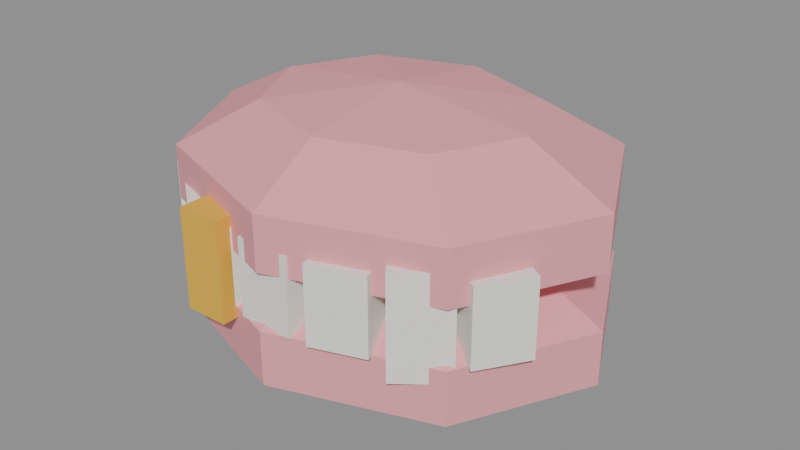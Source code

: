 # Source: dentures.blend  (saved by Blender 5.0.119; exported with 4.5.12 LTS)
import bpy
from mathutils import Matrix  # noqa: F401  (used for matrix-valued properties, if any)

bpy.ops.wm.read_factory_settings(use_empty=True)
scene = bpy.context.scene
scene.name = 'Scene'

# ---- materials (node trees are filled in below, after node groups)
mat_c_f0a0a8 = bpy.data.materials.new('C_f0a0a8')
mat_c_f0a0a8.diffuse_color = (0.9412, 0.6275, 0.6588, 1.0)
mat_c_f1efe8 = bpy.data.materials.new('C_f1efe8')
mat_c_f1efe8.diffuse_color = (0.9451, 0.9373, 0.9098, 1.0)
mat_m_e8b83a = bpy.data.materials.new('M_e8b83a')
mat_m_e8b83a.diffuse_color = (0.9098, 0.7216, 0.2275, 1.0)

# ---- material node trees
mat_c_f0a0a8.use_nodes = True; mat_c_f0a0a8.node_tree.nodes.clear()
_N = mat_c_f0a0a8.node_tree.nodes; _L = mat_c_f0a0a8.node_tree.links
n0 = _N.new('ShaderNodeBsdfPrincipled'); n0.name = 'Principled BSDF'; n0.location = (-200, 100)
n0.inputs[0].default_value = (0.8714, 0.3515, 0.3916, 1.0)
n0.inputs[2].default_value = 0.75
n1 = _N.new('ShaderNodeOutputMaterial'); n1.name = 'Material Output'; n1.location = (200, 100)
_L.new(n0.outputs[0], n1.inputs[0])
n1.is_active_output = True
mat_c_f1efe8.use_nodes = True; mat_c_f1efe8.node_tree.nodes.clear()
_N = mat_c_f1efe8.node_tree.nodes; _L = mat_c_f1efe8.node_tree.links
n0 = _N.new('ShaderNodeBsdfPrincipled'); n0.name = 'Principled BSDF'; n0.location = (-200, 100)
n0.inputs[0].default_value = (0.8796, 0.8632, 0.807, 1.0)
n0.inputs[2].default_value = 0.75
n1 = _N.new('ShaderNodeOutputMaterial'); n1.name = 'Material Output'; n1.location = (200, 100)
_L.new(n0.outputs[0], n1.inputs[0])
n1.is_active_output = True
mat_m_e8b83a.use_nodes = True; mat_m_e8b83a.node_tree.nodes.clear()
_N = mat_m_e8b83a.node_tree.nodes; _L = mat_m_e8b83a.node_tree.links
n0 = _N.new('ShaderNodeBsdfPrincipled'); n0.name = 'Principled BSDF'; n0.location = (-200, 100)
n0.inputs[0].default_value = (0.807, 0.4793, 0.04231, 1.0)
n0.inputs[2].default_value = 0.75
n1 = _N.new('ShaderNodeOutputMaterial'); n1.name = 'Material Output'; n1.location = (200, 100)
_L.new(n0.outputs[0], n1.inputs[0])
n1.is_active_output = True

# ---- meshes
me_dentures = bpy.data.meshes.new('dentures')
me_dentures.from_pydata([(0.0, 0.0, 0.031), (0.0, 0.08229, 0.01897), (0.0, 0.1331, -0.01253), (0.0, 0.1331, -0.05147), (0.0, 0.08229, -0.08297), (0.0, 0.0, -0.095), (0.06983, 0.05819, 0.01897), (0.113, 0.09415, -0.01253), (0.113, 0.09415, -0.05147), (0.06983, 0.05819, -0.08297), (0.09875, 0.0, 0.01897), (0.1598, 0.0, -0.01253), (0.1598, 0.0, -0.05147), (0.09875, 0.0, -0.08297), (0.06983, -0.05819, 0.01897), (0.113, -0.09415, -0.01253), (0.113, -0.09415, -0.05147), (0.06983, -0.05819, -0.08297), (0.0, -0.08229, 0.01897), (0.0, -0.1331, -0.01253), (0.0, -0.1331, -0.05147), (0.0, -0.08229, -0.08297), (-0.06983, -0.05819, 0.01897), (-0.113, -0.09415, -0.01253), (-0.113, -0.09415, -0.05147), (-0.06983, -0.05819, -0.08297), (-0.09875, 0.0, 0.01897), (-0.1598, 0.0, -0.01253), (-0.1598, 0.0, -0.05147), (-0.09875, 0.0, -0.08297), (-0.06983, 0.05819, 0.01897), (-0.113, 0.09415, -0.01253), (-0.113, 0.09415, -0.05147), (-0.06983, 0.05819, -0.08297), (0.0, 0.0, 0.111), (0.0, 0.08229, 0.09897), (0.0, 0.1331, 0.06747), (0.0, 0.1331, 0.02853), (0.0, 0.08229, -0.002968), (0.0, 0.0, -0.015), (0.06983, 0.05819, 0.09897), (0.113, 0.09415, 0.06747), (0.113, 0.09415, 0.02853), (0.06983, 0.05819, -0.002968), (0.09875, 0.0, 0.09897), (0.1598, 0.0, 0.06747), (0.1598, 0.0, 0.02853), (0.09875, 0.0, -0.002968), (0.06983, -0.05819, 0.09897), (0.113, -0.09415, 0.06747), (0.113, -0.09415, 0.02853), (0.06983, -0.05819, -0.002968), (0.0, -0.08229, 0.09897), (0.0, -0.1331, 0.06747), (0.0, -0.1331, 0.02853), (0.0, -0.08229, -0.002968), (-0.06983, -0.05819, 0.09897), (-0.113, -0.09415, 0.06747), (-0.113, -0.09415, 0.02853), (-0.06983, -0.05819, -0.002968), (-0.09875, 0.0, 0.09897), (-0.1598, 0.0, 0.06747), (-0.1598, 0.0, 0.02853), (-0.09875, 0.0, -0.002968), (-0.06983, 0.05819, 0.09897), (-0.113, 0.09415, 0.06747), (-0.113, 0.09415, 0.02853), (-0.06983, 0.05819, -0.002968), (0.1238, -0.08599, -0.012), (0.1238, -0.08599, 0.044), (0.0969, -0.0687, -0.012), (0.0969, -0.0687, 0.044), (0.1454, -0.05233, -0.012), (0.1454, -0.05233, 0.044), (0.1185, -0.03504, -0.012), (0.1185, -0.03504, 0.044), (0.08322, -0.113, -0.024), (0.08322, -0.113, 0.05), (0.06343, -0.08781, -0.024), (0.06343, -0.08781, 0.05), (0.1147, -0.08823, -0.024), (0.1147, -0.08823, 0.05), (0.09487, -0.06308, -0.024), (0.09487, -0.06308, 0.05), (0.03345, -0.1275, -0.012), (0.03345, -0.1275, 0.044), (0.02298, -0.09726, -0.012), (0.02298, -0.09726, 0.044), (0.07125, -0.1144, -0.012), (0.07125, -0.1144, 0.044), (0.06078, -0.08417, -0.012), (0.06078, -0.08417, 0.044), (-0.02, -0.128, -0.012), (-0.02, -0.128, 0.044), (-0.02, -0.096, -0.012), (-0.02, -0.096, 0.044), (0.02, -0.128, -0.012), (0.02, -0.128, 0.044), (0.02, -0.096, -0.012), (0.02, -0.096, 0.044), (-0.07125, -0.1144, -0.012), (-0.07125, -0.1144, 0.044), (-0.06078, -0.08417, -0.012), (-0.06078, -0.08417, 0.044), (-0.03345, -0.1275, -0.012), (-0.03345, -0.1275, 0.044), (-0.02298, -0.09726, -0.012), (-0.02298, -0.09726, 0.044), (-0.1147, -0.08823, -0.012), (-0.1147, -0.08823, 0.044), (-0.09487, -0.06308, -0.012), (-0.09487, -0.06308, 0.044), (-0.08322, -0.113, -0.012), (-0.08322, -0.113, 0.044), (-0.06343, -0.08781, -0.012), (-0.06343, -0.08781, 0.044), (-0.1454, -0.05233, -0.024), (-0.1454, -0.05233, 0.05), (-0.1185, -0.03504, -0.024), (-0.1185, -0.03504, 0.05), (-0.1238, -0.08599, -0.024), (-0.1238, -0.08599, 0.05), (-0.0969, -0.0687, -0.024), (-0.0969, -0.0687, 0.05), (-0.064, -0.134, -0.02), (-0.064, -0.134, 0.052), (-0.064, -0.106, -0.02), (-0.064, -0.106, 0.052), (-0.032, -0.134, -0.02), (-0.032, -0.134, 0.052), (-0.032, -0.106, -0.02), (-0.032, -0.106, 0.052)], [], [(1, 0, 6), (4, 3, 8, 9), (2, 1, 6, 7), (5, 4, 9), (3, 2, 7, 8), (5, 9, 13), (8, 7, 11, 12), (6, 0, 10), (9, 8, 12, 13), (7, 6, 10, 11), (5, 13, 17), (12, 11, 15, 16), (10, 0, 14), (13, 12, 16, 17), (11, 10, 14, 15), (5, 17, 21), (16, 15, 19, 20), (14, 0, 18), (17, 16, 20, 21), (15, 14, 18, 19), (5, 21, 25), (20, 19, 23, 24), (18, 0, 22), (21, 20, 24, 25), (19, 18, 22, 23), (5, 25, 29), (24, 23, 27, 28), (22, 0, 26), (25, 24, 28, 29), (23, 22, 26, 27), (5, 29, 33), (28, 27, 31, 32), (26, 0, 30), (29, 28, 32, 33), (27, 26, 30, 31), (5, 33, 4), (32, 31, 2, 3), (30, 0, 1), (33, 32, 3, 4), (31, 30, 1, 2), (35, 34, 40), (38, 37, 42, 43), (36, 35, 40, 41), (39, 38, 43), (37, 36, 41, 42), (39, 43, 47), (42, 41, 45, 46), (40, 34, 44), (43, 42, 46, 47), (41, 40, 44, 45), (39, 47, 51), (46, 45, 49, 50), (44, 34, 48), (47, 46, 50, 51), (45, 44, 48, 49), (39, 51, 55), (50, 49, 53, 54), (48, 34, 52), (51, 50, 54, 55), (49, 48, 52, 53), (39, 55, 59), (54, 53, 57, 58), (52, 34, 56), (55, 54, 58, 59), (53, 52, 56, 57), (39, 59, 63), (58, 57, 61, 62), (56, 34, 60), (59, 58, 62, 63), (57, 56, 60, 61), (39, 63, 67), (62, 61, 65, 66), (60, 34, 64), (63, 62, 66, 67), (61, 60, 64, 65), (39, 67, 38), (66, 65, 36, 37), (64, 34, 35), (67, 66, 37, 38), (65, 64, 35, 36), (68, 69, 71, 70), (70, 71, 75, 74), (74, 75, 73, 72), (72, 73, 69, 68), (70, 74, 72, 68), (75, 71, 69, 73), (76, 77, 79, 78), (78, 79, 83, 82), (82, 83, 81, 80), (80, 81, 77, 76), (78, 82, 80, 76), (83, 79, 77, 81), (84, 85, 87, 86), (86, 87, 91, 90), (90, 91, 89, 88), (88, 89, 85, 84), (86, 90, 88, 84), (91, 87, 85, 89), (92, 93, 95, 94), (94, 95, 99, 98), (98, 99, 97, 96), (96, 97, 93, 92), (94, 98, 96, 92), (99, 95, 93, 97), (100, 101, 103, 102), (102, 103, 107, 106), (106, 107, 105, 104), (104, 105, 101, 100), (102, 106, 104, 100), (107, 103, 101, 105), (108, 109, 111, 110), (110, 111, 115, 114), (114, 115, 113, 112), (112, 113, 109, 108), (110, 114, 112, 108), (115, 111, 109, 113), (116, 117, 119, 118), (118, 119, 123, 122), (122, 123, 121, 120), (120, 121, 117, 116), (118, 122, 120, 116), (123, 119, 117, 121), (124, 125, 127, 126), (126, 127, 131, 130), (130, 131, 129, 128), (128, 129, 125, 124), (126, 130, 128, 124), (131, 127, 125, 129)])
me_dentures.polygons.foreach_set('material_index', [0, 0, 0, 0, 0, 0, 0, 0, 0, 0, 0, 0, 0, 0, 0, 0, 0, 0, 0, 0, 0, 0, 0, 0, 0, 0, 0, 0, 0, 0, 0, 0, 0, 0, 0, 0, 0, 0, 0, 0, 0, 0, 0, 0, 0, 0, 0, 0, 0, 0, 0, 0, 0, 0, 0, 0, 0, 0, 0, 0, 0, 0, 0, 0, 0, 0, 0, 0, 0, 0, 0, 0, 0, 0, 0, 0, 0, 0, 0, 0, 1, 1, 1, 1, 1, 1, 1, 1, 1, 1, 1, 1, 1, 1, 1, 1, 1, 1, 1, 1, 1, 1, 1, 1, 1, 1, 1, 1, 1, 1, 1, 1, 1, 1, 1, 1, 1, 1, 1, 1, 1, 1, 2, 2, 2, 2, 2, 2])
me_dentures.materials.append(mat_c_f0a0a8)
me_dentures.materials.append(mat_c_f1efe8)
me_dentures.materials.append(mat_m_e8b83a)
me_dentures.update()

# ---- objects
ob_dentures = bpy.data.objects.new('dentures', me_dentures)

# ---- transforms, parenting, visibility, modifiers, constraints
ob_dentures.location = (0.0, 0.0, 0.0)

# ---- collection membership
scene.collection.objects.link(ob_dentures)

# ---- scene / render settings (as saved in the file)
scene.frame_start = 1; scene.frame_end = 250; scene.frame_set(1)
scene.render.engine = 'BLENDER_EEVEE_NEXT'
scene.render.bake_bias = 0.0
scene.render.bake_samples = 0
scene.cycles.sampling_pattern = 'TABULATED_SOBOL'
scene.eevee.use_volume_custom_range = False
bpy.context.view_layer.update()

# ---- added for rendering (the .blend has no active camera and no usable light): camera, sun + grey world if the file has none
cam_auto = bpy.data.cameras.new('AutoCamera')
cam_auto.lens = 50.0
cam_auto.sensor_width = 36.0
cam_auto.clip_end = 1000.0
ob_auto_camera = bpy.data.objects.new('AutoCamera', cam_auto)
scene.collection.objects.link(ob_auto_camera)
ob_auto_camera.location = (0.429925, -0.516336, 0.35194)
ob_auto_camera.rotation_euler = (1.09748, -7.21219e-08, 0.694738)
scene.camera = ob_auto_camera
light_auto_sun = bpy.data.lights.new('AutoSun', 'SUN')
light_auto_sun.energy = 3.0
light_auto_sun.angle = 0.0523599
ob_auto_sun = bpy.data.objects.new('AutoSun', light_auto_sun)
scene.collection.objects.link(ob_auto_sun)
ob_auto_sun.rotation_euler = (0.872665, 0.174533, 0.523599)
if scene.world is None:
    world_auto = bpy.data.worlds.new('AutoWorld')
    world_auto.color = (0.3, 0.3, 0.3)
    scene.world = world_auto
bpy.context.view_layer.update()
